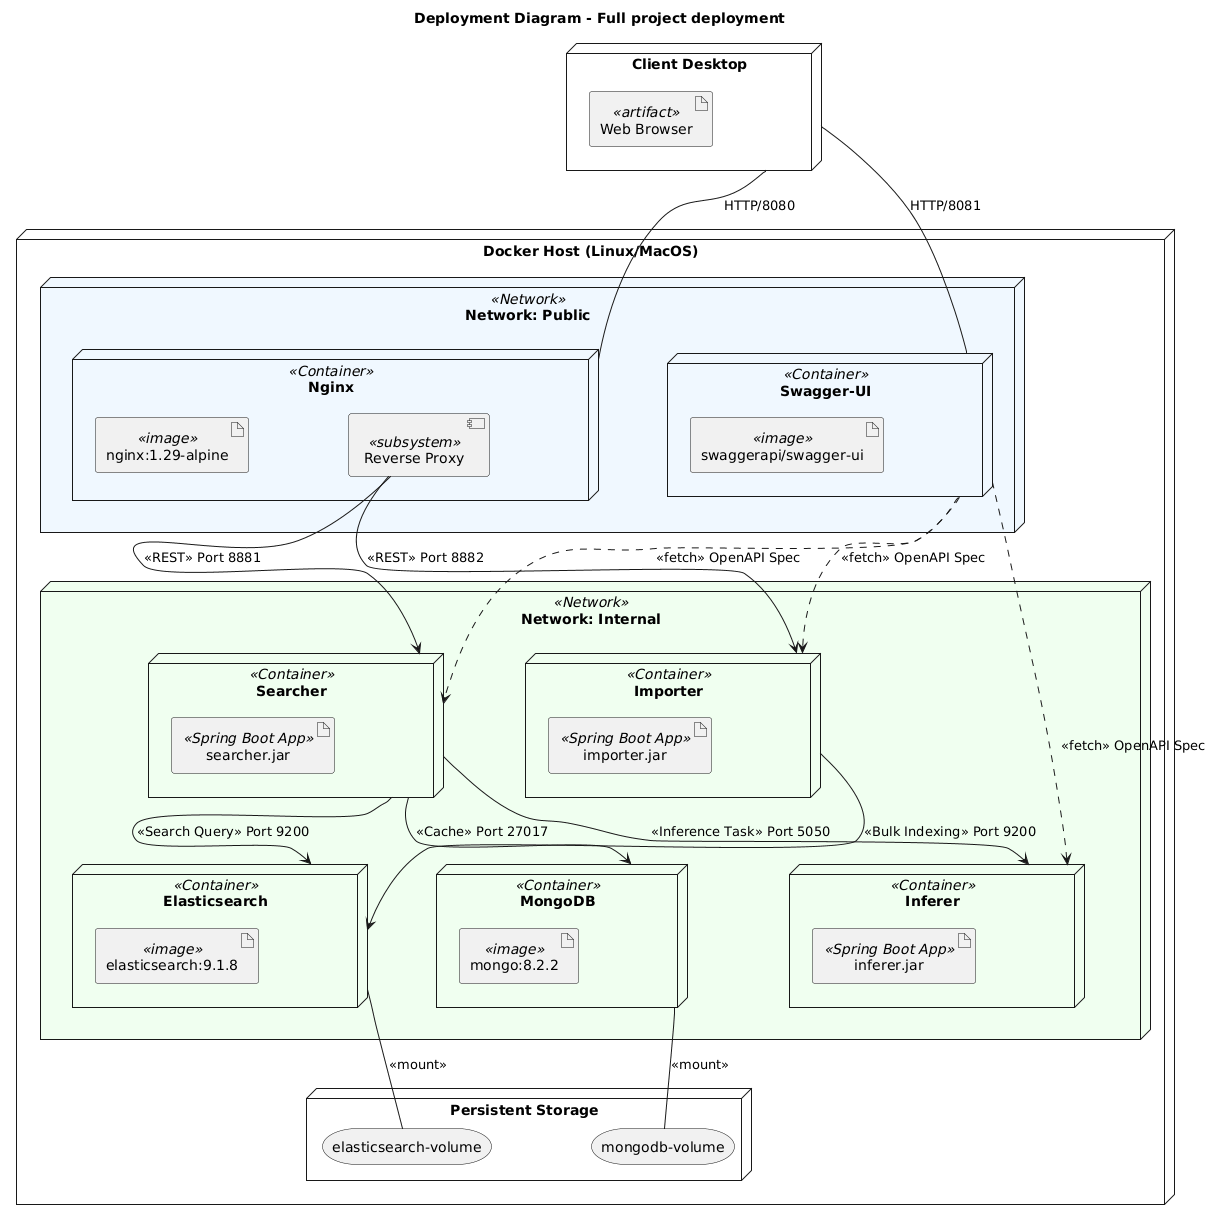

The diagram above was rendered by PlantUML. Its source (embedded in the PNG):
@startuml
skinparam componentStyle uml2
skinparam nodesep 100
skinparam ranksep 100

title Deployment Diagram - Full project deployment

node "Client Desktop" as client {
    artifact "Web Browser" <<artifact>>
}

node "Docker Host (Linux/MacOS)" {

    node "Network: Public" <<Network>> #AliceBlue {
        node "Nginx" <<Container>> as nginx_cont {
            artifact "nginx:1.29-alpine" <<image>>
            component "Reverse Proxy" <<subsystem>> as proxy
        }
        
        node "Swagger-UI" <<Container>> as swagger_cont {
            artifact "swaggerapi/swagger-ui" <<image>>
        }
    }

    node "Network: Internal" <<Network>> #HoneyDew {
        node "Searcher" <<Container>> as searcher_cont {
            artifact "searcher.jar" <<Spring Boot App>>
        }
        
        node "Importer" <<Container>> as importer_cont {
            artifact "importer.jar" <<Spring Boot App>>
        }
        
        node "Inferer" <<Container>> as inferer_cont {
            artifact "inferer.jar" <<Spring Boot App>>
        }
        
        node "Elasticsearch" <<Container>> as es_cont {
            artifact "elasticsearch:9.1.8" <<image>>
        }
        
        node "MongoDB" <<Container>> as mongo_cont {
            artifact "mongo:8.2.2" <<image>>
        }
    }

    node "Persistent Storage" {
        storage "elasticsearch-volume" as es_vol
        storage "mongodb-volume" as mongo_vol
    }
}

' --- Connectivity (Professional Labels) ---

' External Access
client -- nginx_cont : HTTP/8080
client -- swagger_cont : HTTP/8081

' API Documentation (OpenAPI)
swagger_cont ..> searcher_cont : <<fetch>> OpenAPI Spec
swagger_cont ..> importer_cont : <<fetch>> OpenAPI Spec
swagger_cont ..> inferer_cont : <<fetch>> OpenAPI Spec

' Request Routing
proxy --> searcher_cont : <<REST>> Port 8881
proxy --> importer_cont : <<REST>> Port 8882

' Internal Service Logic
searcher_cont --> es_cont : <<Search Query>> Port 9200
searcher_cont --> mongo_cont : <<Cache>> Port 27017
searcher_cont --> inferer_cont : <<Inference Task>> Port 5050

importer_cont --> es_cont : <<Bulk Indexing>> Port 9200

' Data Persistence
es_cont -- es_vol : <<mount>>
mongo_cont -- mongo_vol : <<mount>>
@enduml